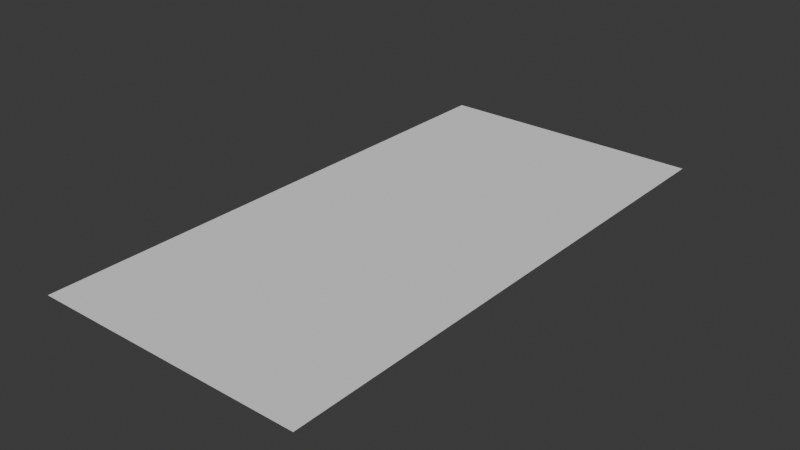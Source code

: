 # Source: 1x2_square_uv_plane.blend  (saved by Blender 4.2.66; exported with 4.5.12 LTS)
import bpy
from mathutils import Matrix  # noqa: F401  (used for matrix-valued properties, if any)

bpy.ops.wm.read_factory_settings(use_empty=True)
scene = bpy.context.scene
scene.name = 'Scene'

# ---- collections
col_collection = bpy.data.collections.new('Collection'); scene.collection.children.link(col_collection)

# ---- world
world_world = bpy.data.worlds.new('World'); scene.world = world_world
world_world.use_nodes = True; world_world.node_tree.nodes.clear()
_N = world_world.node_tree.nodes; _L = world_world.node_tree.links
n0 = _N.new('ShaderNodeOutputWorld'); n0.name = 'World Output'; n0.location = (300, 300)
n1 = _N.new('ShaderNodeBackground'); n1.name = 'Background'; n1.location = (10, 300)
n1.inputs[0].default_value = (0.05088, 0.05088, 0.05088, 1.0)
_L.new(n1.outputs[0], n0.inputs[0])
n0.is_active_output = True
world_world.color = (0.05088, 0.05088, 0.05088)
world_world.sun_shadow_jitter_overblur = 0.0

# ---- meshes
me_plane = bpy.data.meshes.new('Plane')
me_plane.from_pydata([(-1.0, -2.0, 0.0), (1.0, -2.0, 0.0), (-1.0, 2.0, 0.0), (1.0, 2.0, 0.0)], [], [(0, 1, 3, 2)])
me_plane.polygons.foreach_set('use_smooth', [True] * 1)
_uv = me_plane.uv_layers.new(name='UVMap')
_uv.uv.foreach_set('vector', [0.0, -0.5, 1.0, -0.5, 1.0, 1.5, 0.0, 1.5])
me_plane.update()

# ---- objects
ob_plane = bpy.data.objects.new('Plane', me_plane)

# ---- transforms, parenting, visibility, modifiers, constraints
ob_plane.location = (0.0, 0.0, 0.0)
_m = ob_plane.modifiers.new('Triangulate', 'TRIANGULATE')

# ---- collection membership
col_collection.objects.link(ob_plane)

# ---- scene / render settings (as saved in the file)
scene.frame_start = 1; scene.frame_end = 250; scene.frame_set(1)
scene.render.engine = 'BLENDER_EEVEE_NEXT'
bpy.context.view_layer.update()

# ---- added for rendering (the .blend has no active camera and no usable light): camera, sun
cam_auto = bpy.data.cameras.new('AutoCamera')
cam_auto.lens = 50.0
cam_auto.sensor_width = 36.0
cam_auto.clip_end = 1000.0
ob_auto_camera = bpy.data.objects.new('AutoCamera', cam_auto)
scene.collection.objects.link(ob_auto_camera)
ob_auto_camera.location = (4.13773, -4.96528, 3.31018)
ob_auto_camera.rotation_euler = (1.09748, -7.21219e-08, 0.694738)
scene.camera = ob_auto_camera
light_auto_sun = bpy.data.lights.new('AutoSun', 'SUN')
light_auto_sun.energy = 3.0
light_auto_sun.angle = 0.0523599
ob_auto_sun = bpy.data.objects.new('AutoSun', light_auto_sun)
scene.collection.objects.link(ob_auto_sun)
ob_auto_sun.rotation_euler = (0.872665, 0.174533, 0.523599)
bpy.context.view_layer.update()
